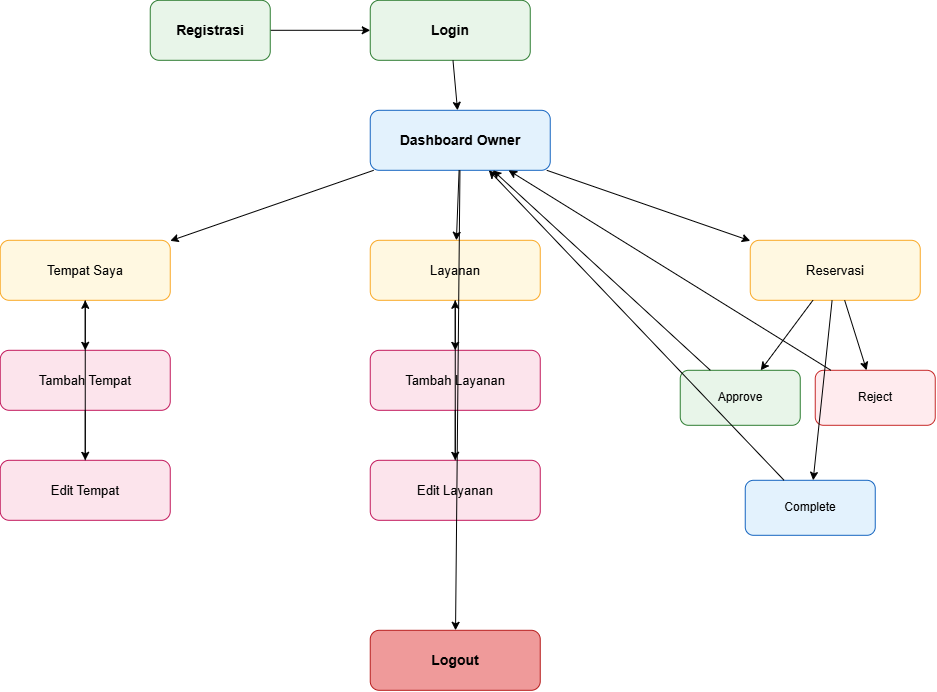

The diagram above was exported from draw.io. Its source (the exported page's mxGraphModel, read from the mxfile embedded in the PNG):
<mxGraphModel dx="1212" dy="715" grid="1" gridSize="10" guides="1" tooltips="1" connect="1" arrows="1" fold="1" page="1" pageScale="1" pageWidth="827" pageHeight="1169" background="light-dark(#FFFFFF,#121212)" math="0" shadow="0">
  <root>
    <mxCell id="0" />
    <mxCell id="1" parent="0" />
    <mxCell id="wwNssHfvJYzkX95DtzHG-1" parent="1" style="rounded=1;whiteSpace=wrap;html=1;fillColor=#E8F5E9;strokeColor=#2E7D32;fontSize=14;fontStyle=1;" value="Login" vertex="1">
      <mxGeometry height="60" width="160" x="590" y="60" as="geometry" />
    </mxCell>
    <mxCell id="wwNssHfvJYzkX95DtzHG-2" parent="1" style="rounded=1;whiteSpace=wrap;html=1;fillColor=#E3F2FD;strokeColor=#1565C0;fontSize=14;fontStyle=1;" value="Dashboard Owner" vertex="1">
      <mxGeometry height="60" width="180" x="590" y="170" as="geometry" />
    </mxCell>
    <mxCell id="wwNssHfvJYzkX95DtzHG-3" parent="1" style="rounded=1;whiteSpace=wrap;html=1;fillColor=#FFF8E1;strokeColor=#F9A825;fontSize=13;" value="Tempat Saya" vertex="1">
      <mxGeometry height="60" width="170" x="220" y="300" as="geometry" />
    </mxCell>
    <mxCell id="wwNssHfvJYzkX95DtzHG-4" parent="1" style="rounded=1;whiteSpace=wrap;html=1;fillColor=#FCE4EC;strokeColor=#C2185B;fontSize=13;" value="Tambah Tempat" vertex="1">
      <mxGeometry height="60" width="170" x="220" y="410" as="geometry" />
    </mxCell>
    <mxCell id="wwNssHfvJYzkX95DtzHG-5" parent="1" style="rounded=1;whiteSpace=wrap;html=1;fillColor=#FCE4EC;strokeColor=#C2185B;fontSize=13;" value="Edit Tempat" vertex="1">
      <mxGeometry height="60" width="170" x="220" y="520" as="geometry" />
    </mxCell>
    <mxCell id="wwNssHfvJYzkX95DtzHG-6" parent="1" style="rounded=1;whiteSpace=wrap;html=1;fillColor=#FFF8E1;strokeColor=#F9A825;fontSize=13;" value="Layanan" vertex="1">
      <mxGeometry height="60" width="170" x="590" y="300" as="geometry" />
    </mxCell>
    <mxCell id="wwNssHfvJYzkX95DtzHG-7" parent="1" style="rounded=1;whiteSpace=wrap;html=1;fillColor=#FCE4EC;strokeColor=#C2185B;fontSize=13;" value="Tambah Layanan" vertex="1">
      <mxGeometry height="60" width="170" x="590" y="410" as="geometry" />
    </mxCell>
    <mxCell id="wwNssHfvJYzkX95DtzHG-8" parent="1" style="rounded=1;whiteSpace=wrap;html=1;fillColor=#FCE4EC;strokeColor=#C2185B;fontSize=13;" value="Edit Layanan" vertex="1">
      <mxGeometry height="60" width="170" x="590" y="520" as="geometry" />
    </mxCell>
    <mxCell id="wwNssHfvJYzkX95DtzHG-9" parent="1" style="rounded=1;whiteSpace=wrap;html=1;fillColor=#FFF8E1;strokeColor=#F9A825;fontSize=13;" value="Reservasi" vertex="1">
      <mxGeometry height="60" width="170" x="970" y="300" as="geometry" />
    </mxCell>
    <mxCell id="wwNssHfvJYzkX95DtzHG-10" parent="1" style="rounded=1;whiteSpace=wrap;html=1;fillColor=#E8F5E9;strokeColor=#2E7D32;" value="Approve" vertex="1">
      <mxGeometry height="55" width="120" x="900" y="430" as="geometry" />
    </mxCell>
    <mxCell id="wwNssHfvJYzkX95DtzHG-11" parent="1" style="rounded=1;whiteSpace=wrap;html=1;fillColor=#FFEBEE;strokeColor=#C62828;" value="Reject" vertex="1">
      <mxGeometry height="55" width="120" x="1035" y="430" as="geometry" />
    </mxCell>
    <mxCell id="wwNssHfvJYzkX95DtzHG-12" parent="1" style="rounded=1;whiteSpace=wrap;html=1;fillColor=#E3F2FD;strokeColor=#1565C0;" value="Complete" vertex="1">
      <mxGeometry height="55" width="130" x="965" y="540" as="geometry" />
    </mxCell>
    <mxCell id="wwNssHfvJYzkX95DtzHG-13" parent="1" style="rounded=1;whiteSpace=wrap;html=1;fillColor=#EF9A9A;strokeColor=#B71C1C;fontSize=14;fontStyle=1;" value="Logout" vertex="1">
      <mxGeometry height="60" width="170" x="590" y="690" as="geometry" />
    </mxCell>
    <mxCell id="wwNssHfvJYzkX95DtzHG-14" edge="1" parent="1" source="wwNssHfvJYzkX95DtzHG-1" target="wwNssHfvJYzkX95DtzHG-2">
      <mxGeometry relative="1" as="geometry" />
    </mxCell>
    <mxCell id="wwNssHfvJYzkX95DtzHG-15" edge="1" parent="1" source="wwNssHfvJYzkX95DtzHG-2" target="wwNssHfvJYzkX95DtzHG-3">
      <mxGeometry relative="1" as="geometry" />
    </mxCell>
    <mxCell id="wwNssHfvJYzkX95DtzHG-16" edge="1" parent="1" source="wwNssHfvJYzkX95DtzHG-3" target="wwNssHfvJYzkX95DtzHG-4">
      <mxGeometry relative="1" as="geometry" />
    </mxCell>
    <mxCell id="wwNssHfvJYzkX95DtzHG-17" edge="1" parent="1" source="wwNssHfvJYzkX95DtzHG-4" target="wwNssHfvJYzkX95DtzHG-5">
      <mxGeometry relative="1" as="geometry" />
    </mxCell>
    <mxCell id="wwNssHfvJYzkX95DtzHG-18" edge="1" parent="1" source="wwNssHfvJYzkX95DtzHG-5" target="wwNssHfvJYzkX95DtzHG-3">
      <mxGeometry relative="1" as="geometry" />
    </mxCell>
    <mxCell id="wwNssHfvJYzkX95DtzHG-19" edge="1" parent="1" source="wwNssHfvJYzkX95DtzHG-2" target="wwNssHfvJYzkX95DtzHG-6">
      <mxGeometry relative="1" as="geometry" />
    </mxCell>
    <mxCell id="wwNssHfvJYzkX95DtzHG-20" edge="1" parent="1" source="wwNssHfvJYzkX95DtzHG-6" target="wwNssHfvJYzkX95DtzHG-7">
      <mxGeometry relative="1" as="geometry" />
    </mxCell>
    <mxCell id="wwNssHfvJYzkX95DtzHG-21" edge="1" parent="1" source="wwNssHfvJYzkX95DtzHG-7" target="wwNssHfvJYzkX95DtzHG-8">
      <mxGeometry relative="1" as="geometry" />
    </mxCell>
    <mxCell id="wwNssHfvJYzkX95DtzHG-22" edge="1" parent="1" source="wwNssHfvJYzkX95DtzHG-8" target="wwNssHfvJYzkX95DtzHG-6">
      <mxGeometry relative="1" as="geometry" />
    </mxCell>
    <mxCell id="wwNssHfvJYzkX95DtzHG-23" edge="1" parent="1" source="wwNssHfvJYzkX95DtzHG-2" target="wwNssHfvJYzkX95DtzHG-9">
      <mxGeometry relative="1" as="geometry" />
    </mxCell>
    <mxCell id="wwNssHfvJYzkX95DtzHG-24" edge="1" parent="1" source="wwNssHfvJYzkX95DtzHG-9" target="wwNssHfvJYzkX95DtzHG-10">
      <mxGeometry relative="1" as="geometry" />
    </mxCell>
    <mxCell id="wwNssHfvJYzkX95DtzHG-25" edge="1" parent="1" source="wwNssHfvJYzkX95DtzHG-9" target="wwNssHfvJYzkX95DtzHG-11">
      <mxGeometry relative="1" as="geometry" />
    </mxCell>
    <mxCell id="wwNssHfvJYzkX95DtzHG-26" edge="1" parent="1" source="wwNssHfvJYzkX95DtzHG-9" target="wwNssHfvJYzkX95DtzHG-12">
      <mxGeometry relative="1" as="geometry" />
    </mxCell>
    <mxCell id="wwNssHfvJYzkX95DtzHG-27" edge="1" parent="1" source="wwNssHfvJYzkX95DtzHG-10" target="wwNssHfvJYzkX95DtzHG-2">
      <mxGeometry relative="1" as="geometry" />
    </mxCell>
    <mxCell id="wwNssHfvJYzkX95DtzHG-28" edge="1" parent="1" source="wwNssHfvJYzkX95DtzHG-11" target="wwNssHfvJYzkX95DtzHG-2">
      <mxGeometry relative="1" as="geometry" />
    </mxCell>
    <mxCell id="wwNssHfvJYzkX95DtzHG-29" edge="1" parent="1" source="wwNssHfvJYzkX95DtzHG-12" target="wwNssHfvJYzkX95DtzHG-2">
      <mxGeometry relative="1" as="geometry" />
    </mxCell>
    <mxCell id="wwNssHfvJYzkX95DtzHG-30" edge="1" parent="1" source="wwNssHfvJYzkX95DtzHG-2" target="wwNssHfvJYzkX95DtzHG-13">
      <mxGeometry relative="1" as="geometry" />
    </mxCell>
    <mxCell id="wwNssHfvJYzkX95DtzHG-33" edge="1" parent="1" source="wwNssHfvJYzkX95DtzHG-31" style="edgeStyle=orthogonalEdgeStyle;rounded=0;orthogonalLoop=1;jettySize=auto;html=1;" target="wwNssHfvJYzkX95DtzHG-1" value="">
      <mxGeometry relative="1" as="geometry" />
    </mxCell>
    <mxCell id="wwNssHfvJYzkX95DtzHG-31" parent="1" style="whiteSpace=wrap;html=1;fontSize=14;fillColor=#E8F5E9;strokeColor=#2E7D32;rounded=1;fontStyle=1;" value="Registrasi" vertex="1">
      <mxGeometry height="60" width="120" x="370" y="60" as="geometry" />
    </mxCell>
  </root>
</mxGraphModel>